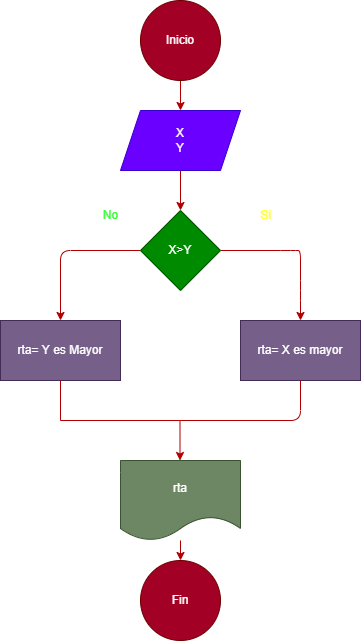

The diagram above was exported from draw.io. Its source (the exported page's mxGraphModel, read from the mxfile embedded in the PNG):
<mxGraphModel dx="686" dy="615" grid="1" gridSize="10" guides="1" tooltips="1" connect="1" arrows="1" fold="1" page="1" pageScale="1" pageWidth="850" pageHeight="1100" math="0" shadow="0">
  <root>
    <mxCell id="0" />
    <mxCell id="1" parent="0" />
    <mxCell id="4" style="edgeStyle=none;html=1;entryX=0.5;entryY=0;entryDx=0;entryDy=0;fillColor=#e51400;strokeColor=#B20000;" edge="1" parent="1" source="2" target="3">
      <mxGeometry relative="1" as="geometry" />
    </mxCell>
    <mxCell id="2" value="Inicio" style="ellipse;whiteSpace=wrap;html=1;aspect=fixed;fillColor=#a20025;fontColor=#ffffff;strokeColor=#6F0000;" vertex="1" parent="1">
      <mxGeometry x="280" y="40" width="80" height="80" as="geometry" />
    </mxCell>
    <mxCell id="6" value="" style="edgeStyle=none;html=1;fillColor=#e51400;strokeColor=#B20000;" edge="1" parent="1" source="3" target="5">
      <mxGeometry relative="1" as="geometry" />
    </mxCell>
    <mxCell id="3" value="X&lt;br&gt;Y" style="shape=parallelogram;perimeter=parallelogramPerimeter;whiteSpace=wrap;html=1;fixedSize=1;fillColor=#6a00ff;fontColor=#ffffff;strokeColor=#3700CC;" vertex="1" parent="1">
      <mxGeometry x="260" y="150" width="120" height="60" as="geometry" />
    </mxCell>
    <mxCell id="7" style="edgeStyle=none;html=1;fillColor=#e51400;strokeColor=#B20000;" edge="1" parent="1" source="5">
      <mxGeometry relative="1" as="geometry">
        <mxPoint x="440" y="360" as="targetPoint" />
        <Array as="points">
          <mxPoint x="430" y="290" />
          <mxPoint x="440" y="290" />
          <mxPoint x="440" y="330" />
        </Array>
      </mxGeometry>
    </mxCell>
    <mxCell id="8" style="edgeStyle=none;html=1;fillColor=#e51400;strokeColor=#B20000;" edge="1" parent="1" source="5">
      <mxGeometry relative="1" as="geometry">
        <mxPoint x="200" y="360" as="targetPoint" />
        <Array as="points">
          <mxPoint x="200" y="290" />
        </Array>
      </mxGeometry>
    </mxCell>
    <mxCell id="5" value="X&amp;gt;Y" style="rhombus;whiteSpace=wrap;html=1;fillColor=#008a00;fontColor=#ffffff;strokeColor=#005700;" vertex="1" parent="1">
      <mxGeometry x="280" y="250" width="80" height="80" as="geometry" />
    </mxCell>
    <mxCell id="9" value="&lt;font color=&quot;#33ff33&quot;&gt;No&lt;/font&gt;" style="text;html=1;align=center;verticalAlign=middle;resizable=0;points=[];autosize=1;strokeColor=none;fillColor=none;" vertex="1" parent="1">
      <mxGeometry x="230" y="240" width="40" height="30" as="geometry" />
    </mxCell>
    <mxCell id="10" value="&lt;font color=&quot;#ffff33&quot;&gt;Si&lt;/font&gt;" style="text;html=1;align=center;verticalAlign=middle;resizable=0;points=[];autosize=1;strokeColor=none;fillColor=none;" vertex="1" parent="1">
      <mxGeometry x="390" y="240" width="30" height="30" as="geometry" />
    </mxCell>
    <mxCell id="11" value="rta= Y es Mayor" style="rounded=0;whiteSpace=wrap;html=1;strokeColor=#432D57;fontFamily=Helvetica;fontSize=12;fontColor=#ffffff;fillColor=#76608a;" vertex="1" parent="1">
      <mxGeometry x="140" y="360" width="120" height="60" as="geometry" />
    </mxCell>
    <mxCell id="12" value="rta= X es mayor" style="rounded=0;whiteSpace=wrap;html=1;strokeColor=#432D57;fontFamily=Helvetica;fontSize=12;fontColor=#ffffff;fillColor=#76608a;" vertex="1" parent="1">
      <mxGeometry x="380" y="360" width="120" height="60" as="geometry" />
    </mxCell>
    <mxCell id="13" style="edgeStyle=none;html=1;fillColor=#e51400;strokeColor=#B20000;endArrow=none;endFill=0;exitX=0.5;exitY=1;exitDx=0;exitDy=0;" edge="1" parent="1" source="12">
      <mxGeometry relative="1" as="geometry">
        <mxPoint x="320" y="460" as="targetPoint" />
        <Array as="points">
          <mxPoint x="440" y="460" />
        </Array>
        <mxPoint x="490" y="430" as="sourcePoint" />
      </mxGeometry>
    </mxCell>
    <mxCell id="14" style="edgeStyle=none;html=1;fillColor=#e51400;strokeColor=#B20000;rounded=0;endArrow=none;endFill=0;exitX=0.5;exitY=1;exitDx=0;exitDy=0;" edge="1" parent="1" source="11">
      <mxGeometry relative="1" as="geometry">
        <mxPoint x="320" y="460" as="targetPoint" />
        <Array as="points">
          <mxPoint x="200" y="460" />
        </Array>
        <mxPoint x="170" y="420" as="sourcePoint" />
      </mxGeometry>
    </mxCell>
    <mxCell id="15" value="" style="endArrow=classic;html=1;rounded=0;fontColor=#FFFF33;fillColor=#e51400;strokeColor=#B20000;" edge="1" parent="1">
      <mxGeometry width="50" height="50" relative="1" as="geometry">
        <mxPoint x="319.5" y="460" as="sourcePoint" />
        <mxPoint x="319.5" y="500" as="targetPoint" />
      </mxGeometry>
    </mxCell>
    <mxCell id="18" style="edgeStyle=none;html=1;fillColor=#e51400;strokeColor=#B20000;" edge="1" parent="1" source="16" target="17">
      <mxGeometry relative="1" as="geometry" />
    </mxCell>
    <mxCell id="16" value="rta" style="shape=document;whiteSpace=wrap;html=1;boundedLbl=1;fillColor=#6d8764;fontColor=#ffffff;strokeColor=#3A5431;" vertex="1" parent="1">
      <mxGeometry x="260" y="500" width="120" height="80" as="geometry" />
    </mxCell>
    <mxCell id="17" value="Fin" style="ellipse;whiteSpace=wrap;html=1;aspect=fixed;fillColor=#a20025;fontColor=#ffffff;strokeColor=#6F0000;" vertex="1" parent="1">
      <mxGeometry x="280" y="600" width="80" height="80" as="geometry" />
    </mxCell>
  </root>
</mxGraphModel>